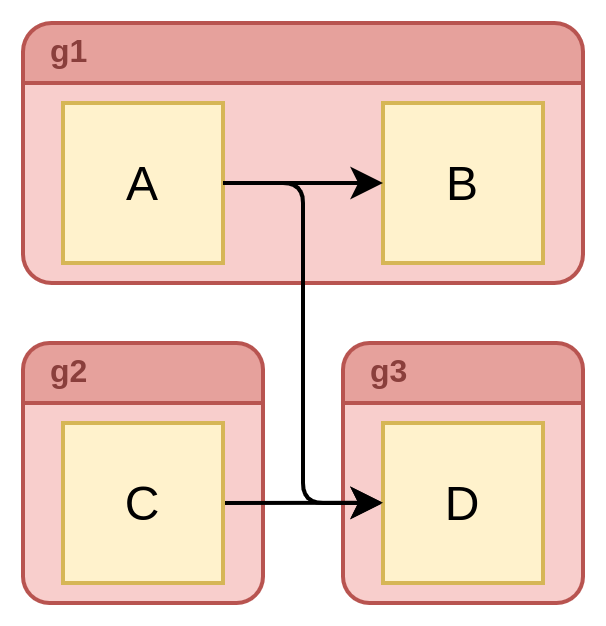

The diagram above was exported from draw.io. Its source (the exported page's mxGraphModel, read from the mxfile embedded in the PNG):
<mxGraphModel dx="1129" dy="672" grid="1" gridSize="10" guides="1" tooltips="1" connect="1" arrows="1" fold="1" page="1" pageScale="1" pageWidth="850" pageHeight="1100" math="0" shadow="0">
  <root>
    <mxCell id="QfcbQxdcbC3hadIgI028-0" />
    <mxCell id="QfcbQxdcbC3hadIgI028-1" parent="QfcbQxdcbC3hadIgI028-0" />
    <mxCell id="8JTsmNn5M0szEZrtSis2-0" value="" style="rounded=0;whiteSpace=wrap;html=1;labelBackgroundColor=none;strokeWidth=2;fontFamily=Helvetica;fontSize=16;align=left;strokeColor=none;" vertex="1" parent="QfcbQxdcbC3hadIgI028-1">
      <mxGeometry x="90" y="550" width="300" height="310" as="geometry" />
    </mxCell>
    <mxCell id="dEr-FbSbCttStVJlZDpb-1" value="" style="group" vertex="1" connectable="0" parent="QfcbQxdcbC3hadIgI028-1">
      <mxGeometry x="100" y="560" width="280" height="130" as="geometry" />
    </mxCell>
    <mxCell id="dEr-FbSbCttStVJlZDpb-2" value="" style="group" vertex="1" connectable="0" parent="dEr-FbSbCttStVJlZDpb-1">
      <mxGeometry y="30" width="280" height="100" as="geometry" />
    </mxCell>
    <mxCell id="dEr-FbSbCttStVJlZDpb-3" value="" style="rounded=1;whiteSpace=wrap;html=1;strokeWidth=2;arcSize=50;fillColor=#f8cecc;strokeColor=none;" vertex="1" parent="dEr-FbSbCttStVJlZDpb-2">
      <mxGeometry y="70" width="280" height="30" as="geometry" />
    </mxCell>
    <mxCell id="dEr-FbSbCttStVJlZDpb-4" value="" style="rounded=0;whiteSpace=wrap;html=1;labelBackgroundColor=none;fontFamily=Helvetica;fontSize=16;align=left;fillColor=#f8cecc;strokeWidth=2;strokeColor=none;" vertex="1" parent="dEr-FbSbCttStVJlZDpb-2">
      <mxGeometry width="280" height="83" as="geometry" />
    </mxCell>
    <mxCell id="dEr-FbSbCttStVJlZDpb-5" value="" style="group" vertex="1" connectable="0" parent="dEr-FbSbCttStVJlZDpb-1">
      <mxGeometry width="280" height="130" as="geometry" />
    </mxCell>
    <mxCell id="dEr-FbSbCttStVJlZDpb-6" value="" style="rounded=1;whiteSpace=wrap;html=1;strokeWidth=2;arcSize=50;strokeColor=none;fillColor=#E6A19C;" vertex="1" parent="dEr-FbSbCttStVJlZDpb-5">
      <mxGeometry width="280" height="30" as="geometry" />
    </mxCell>
    <mxCell id="dEr-FbSbCttStVJlZDpb-7" value="" style="rounded=0;whiteSpace=wrap;html=1;labelBackgroundColor=none;fontFamily=Helvetica;fontSize=16;align=left;strokeWidth=2;strokeColor=none;fillColor=#E6A19C;" vertex="1" parent="dEr-FbSbCttStVJlZDpb-5">
      <mxGeometry y="17" width="280" height="13" as="geometry" />
    </mxCell>
    <mxCell id="dEr-FbSbCttStVJlZDpb-8" value="" style="group" vertex="1" connectable="0" parent="dEr-FbSbCttStVJlZDpb-5">
      <mxGeometry width="280" height="130" as="geometry" />
    </mxCell>
    <mxCell id="dEr-FbSbCttStVJlZDpb-9" value="" style="group" vertex="1" connectable="0" parent="dEr-FbSbCttStVJlZDpb-8">
      <mxGeometry width="280" height="130" as="geometry" />
    </mxCell>
    <mxCell id="dEr-FbSbCttStVJlZDpb-10" value="" style="rounded=1;whiteSpace=wrap;html=1;strokeWidth=2;arcSize=11;strokeColor=#B85450;fillColor=none;" vertex="1" parent="dEr-FbSbCttStVJlZDpb-9">
      <mxGeometry width="280" height="130" as="geometry" />
    </mxCell>
    <mxCell id="dEr-FbSbCttStVJlZDpb-11" value="" style="endArrow=none;html=1;strokeWidth=2;fontFamily=Helvetica;fontSize=16;fontColor=#855451;strokeColor=#B85450;" edge="1" parent="dEr-FbSbCttStVJlZDpb-9">
      <mxGeometry width="50" height="50" relative="1" as="geometry">
        <mxPoint y="30" as="sourcePoint" />
        <mxPoint x="280" y="30" as="targetPoint" />
      </mxGeometry>
    </mxCell>
    <mxCell id="dEr-FbSbCttStVJlZDpb-12" value="g1" style="text;html=1;strokeColor=none;fillColor=none;align=left;verticalAlign=middle;whiteSpace=wrap;rounded=0;labelBackgroundColor=none;fontFamily=Helvetica;fontSize=16;fontStyle=1;fontColor=#8A3F3C;" vertex="1" parent="dEr-FbSbCttStVJlZDpb-9">
      <mxGeometry x="12" y="4" width="110" height="20" as="geometry" />
    </mxCell>
    <mxCell id="dEr-FbSbCttStVJlZDpb-13" value="" style="group" vertex="1" connectable="0" parent="QfcbQxdcbC3hadIgI028-1">
      <mxGeometry x="260" y="720" width="120" height="130" as="geometry" />
    </mxCell>
    <mxCell id="dEr-FbSbCttStVJlZDpb-14" value="" style="rounded=1;whiteSpace=wrap;html=1;strokeWidth=2;arcSize=50;strokeColor=none;fillColor=#E6A19C;" vertex="1" parent="dEr-FbSbCttStVJlZDpb-13">
      <mxGeometry width="120" height="30" as="geometry" />
    </mxCell>
    <mxCell id="dEr-FbSbCttStVJlZDpb-15" value="" style="rounded=0;whiteSpace=wrap;html=1;labelBackgroundColor=none;fontFamily=Helvetica;fontSize=16;align=left;strokeWidth=2;strokeColor=none;fillColor=#E6A19C;" vertex="1" parent="dEr-FbSbCttStVJlZDpb-13">
      <mxGeometry y="17" width="120" height="13" as="geometry" />
    </mxCell>
    <mxCell id="dEr-FbSbCttStVJlZDpb-16" value="" style="group" vertex="1" connectable="0" parent="dEr-FbSbCttStVJlZDpb-13">
      <mxGeometry y="30" width="120" height="100" as="geometry" />
    </mxCell>
    <mxCell id="dEr-FbSbCttStVJlZDpb-17" value="" style="rounded=1;whiteSpace=wrap;html=1;strokeWidth=2;arcSize=50;fillColor=#f8cecc;strokeColor=none;" vertex="1" parent="dEr-FbSbCttStVJlZDpb-16">
      <mxGeometry y="70" width="120" height="30" as="geometry" />
    </mxCell>
    <mxCell id="dEr-FbSbCttStVJlZDpb-18" value="" style="rounded=0;whiteSpace=wrap;html=1;labelBackgroundColor=none;fontFamily=Helvetica;fontSize=16;align=left;fillColor=#f8cecc;strokeWidth=2;strokeColor=none;" vertex="1" parent="dEr-FbSbCttStVJlZDpb-16">
      <mxGeometry width="120" height="83" as="geometry" />
    </mxCell>
    <mxCell id="dEr-FbSbCttStVJlZDpb-19" value="" style="rounded=1;whiteSpace=wrap;html=1;strokeWidth=2;arcSize=11;strokeColor=#B85450;fillColor=none;" vertex="1" parent="dEr-FbSbCttStVJlZDpb-13">
      <mxGeometry width="120" height="130" as="geometry" />
    </mxCell>
    <mxCell id="dEr-FbSbCttStVJlZDpb-20" value="" style="endArrow=none;html=1;strokeWidth=2;fontFamily=Helvetica;fontSize=16;fontColor=#855451;strokeColor=#B85450;" edge="1" parent="dEr-FbSbCttStVJlZDpb-13">
      <mxGeometry width="21.428571428571427" height="50" as="geometry">
        <mxPoint y="30" as="sourcePoint" />
        <mxPoint x="120" y="30" as="targetPoint" />
      </mxGeometry>
    </mxCell>
    <mxCell id="dEr-FbSbCttStVJlZDpb-21" value="g3" style="text;html=1;strokeColor=none;fillColor=none;align=left;verticalAlign=middle;whiteSpace=wrap;rounded=0;labelBackgroundColor=none;fontFamily=Helvetica;fontSize=16;fontStyle=1;fontColor=#8A3F3C;" vertex="1" parent="dEr-FbSbCttStVJlZDpb-13">
      <mxGeometry x="11.57" y="4" width="104.86" height="20" as="geometry" />
    </mxCell>
    <mxCell id="dEr-FbSbCttStVJlZDpb-50" style="edgeStyle=none;rounded=1;orthogonalLoop=1;jettySize=auto;html=1;exitX=1;exitY=0.5;exitDx=0;exitDy=0;entryX=0;entryY=0.5;entryDx=0;entryDy=0;endSize=10;strokeWidth=2;" edge="1" parent="QfcbQxdcbC3hadIgI028-1" source="dEr-FbSbCttStVJlZDpb-23" target="dEr-FbSbCttStVJlZDpb-26">
      <mxGeometry relative="1" as="geometry">
        <Array as="points">
          <mxPoint x="240" y="640" />
          <mxPoint x="240" y="800" />
        </Array>
      </mxGeometry>
    </mxCell>
    <mxCell id="dEr-FbSbCttStVJlZDpb-23" value="A" style="whiteSpace=wrap;html=1;aspect=fixed;fillColor=#fff2cc;strokeColor=#d6b656;strokeWidth=2;fontStyle=0;fontSize=24;" vertex="1" parent="QfcbQxdcbC3hadIgI028-1">
      <mxGeometry x="120" y="600" width="80" height="80" as="geometry" />
    </mxCell>
    <mxCell id="dEr-FbSbCttStVJlZDpb-24" value="B" style="whiteSpace=wrap;html=1;aspect=fixed;fillColor=#fff2cc;strokeColor=#d6b656;strokeWidth=2;fontStyle=0;fontSize=24;" vertex="1" parent="QfcbQxdcbC3hadIgI028-1">
      <mxGeometry x="280" y="600" width="80" height="80" as="geometry" />
    </mxCell>
    <mxCell id="dEr-FbSbCttStVJlZDpb-25" style="edgeStyle=orthogonalEdgeStyle;rounded=0;orthogonalLoop=1;jettySize=auto;html=1;exitX=1;exitY=0.5;exitDx=0;exitDy=0;endSize=10;strokeWidth=2;fontSize=24;" edge="1" parent="QfcbQxdcbC3hadIgI028-1" source="dEr-FbSbCttStVJlZDpb-23" target="dEr-FbSbCttStVJlZDpb-24">
      <mxGeometry x="100" y="721" as="geometry" />
    </mxCell>
    <mxCell id="dEr-FbSbCttStVJlZDpb-26" value="D" style="whiteSpace=wrap;html=1;aspect=fixed;fillColor=#fff2cc;strokeColor=#d6b656;strokeWidth=2;fontStyle=0;fontSize=24;" vertex="1" parent="QfcbQxdcbC3hadIgI028-1">
      <mxGeometry x="280" y="760" width="80" height="80" as="geometry" />
    </mxCell>
    <mxCell id="dEr-FbSbCttStVJlZDpb-40" value="" style="group" vertex="1" connectable="0" parent="QfcbQxdcbC3hadIgI028-1">
      <mxGeometry x="100" y="720" width="120" height="130" as="geometry" />
    </mxCell>
    <mxCell id="dEr-FbSbCttStVJlZDpb-41" value="" style="rounded=1;whiteSpace=wrap;html=1;strokeWidth=2;arcSize=50;strokeColor=none;fillColor=#E6A19C;" vertex="1" parent="dEr-FbSbCttStVJlZDpb-40">
      <mxGeometry width="120" height="30" as="geometry" />
    </mxCell>
    <mxCell id="dEr-FbSbCttStVJlZDpb-42" value="" style="rounded=0;whiteSpace=wrap;html=1;labelBackgroundColor=none;fontFamily=Helvetica;fontSize=16;align=left;strokeWidth=2;strokeColor=none;fillColor=#E6A19C;" vertex="1" parent="dEr-FbSbCttStVJlZDpb-40">
      <mxGeometry y="17" width="120" height="13" as="geometry" />
    </mxCell>
    <mxCell id="dEr-FbSbCttStVJlZDpb-43" value="" style="group" vertex="1" connectable="0" parent="dEr-FbSbCttStVJlZDpb-40">
      <mxGeometry y="30" width="120" height="100" as="geometry" />
    </mxCell>
    <mxCell id="dEr-FbSbCttStVJlZDpb-44" value="" style="rounded=1;whiteSpace=wrap;html=1;strokeWidth=2;arcSize=50;fillColor=#f8cecc;strokeColor=none;" vertex="1" parent="dEr-FbSbCttStVJlZDpb-43">
      <mxGeometry y="70" width="120" height="30" as="geometry" />
    </mxCell>
    <mxCell id="dEr-FbSbCttStVJlZDpb-45" value="" style="rounded=0;whiteSpace=wrap;html=1;labelBackgroundColor=none;fontFamily=Helvetica;fontSize=16;align=left;fillColor=#f8cecc;strokeWidth=2;strokeColor=none;" vertex="1" parent="dEr-FbSbCttStVJlZDpb-43">
      <mxGeometry width="120" height="83" as="geometry" />
    </mxCell>
    <mxCell id="dEr-FbSbCttStVJlZDpb-46" value="" style="rounded=1;whiteSpace=wrap;html=1;strokeWidth=2;arcSize=11;strokeColor=#B85450;fillColor=none;" vertex="1" parent="dEr-FbSbCttStVJlZDpb-40">
      <mxGeometry width="120" height="130" as="geometry" />
    </mxCell>
    <mxCell id="dEr-FbSbCttStVJlZDpb-47" value="" style="endArrow=none;html=1;strokeWidth=2;fontFamily=Helvetica;fontSize=16;fontColor=#855451;strokeColor=#B85450;" edge="1" parent="dEr-FbSbCttStVJlZDpb-40">
      <mxGeometry width="21.428571428571427" height="50" as="geometry">
        <mxPoint y="30" as="sourcePoint" />
        <mxPoint x="120" y="30" as="targetPoint" />
      </mxGeometry>
    </mxCell>
    <mxCell id="dEr-FbSbCttStVJlZDpb-48" value="g2" style="text;html=1;strokeColor=none;fillColor=none;align=left;verticalAlign=middle;whiteSpace=wrap;rounded=0;labelBackgroundColor=none;fontFamily=Helvetica;fontSize=16;fontStyle=1;fontColor=#8A3F3C;" vertex="1" parent="dEr-FbSbCttStVJlZDpb-40">
      <mxGeometry x="11.57" y="4" width="104.86" height="20" as="geometry" />
    </mxCell>
    <mxCell id="dEr-FbSbCttStVJlZDpb-51" style="edgeStyle=none;rounded=1;orthogonalLoop=1;jettySize=auto;html=1;exitX=1;exitY=0.5;exitDx=0;exitDy=0;endSize=10;strokeWidth=2;" edge="1" parent="QfcbQxdcbC3hadIgI028-1" source="dEr-FbSbCttStVJlZDpb-49">
      <mxGeometry relative="1" as="geometry">
        <mxPoint x="280" y="799.8571428571429" as="targetPoint" />
      </mxGeometry>
    </mxCell>
    <mxCell id="dEr-FbSbCttStVJlZDpb-49" value="C" style="whiteSpace=wrap;html=1;aspect=fixed;fillColor=#fff2cc;strokeColor=#d6b656;strokeWidth=2;fontStyle=0;fontSize=24;" vertex="1" parent="QfcbQxdcbC3hadIgI028-1">
      <mxGeometry x="120" y="760" width="80" height="80" as="geometry" />
    </mxCell>
  </root>
</mxGraphModel>